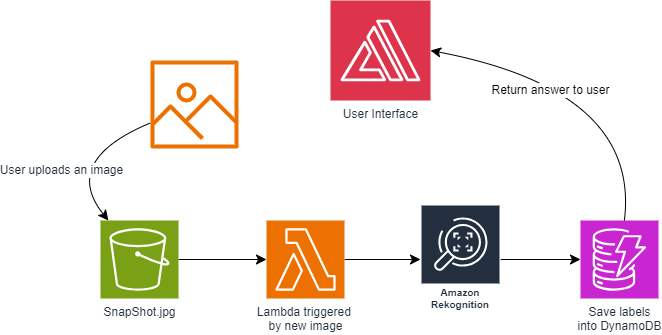

The diagram above was exported from draw.io. Its source (the exported page's mxGraphModel, read from the mxfile embedded in the PNG):
<mxGraphModel dx="1231" dy="511" grid="1" gridSize="10" guides="1" tooltips="1" connect="1" arrows="1" fold="1" page="0" pageScale="1" pageWidth="850" pageHeight="1100" math="0" shadow="0">
  <root>
    <mxCell id="0" />
    <mxCell id="1" parent="0" />
    <mxCell id="2" value="" style="edgeStyle=none;curved=1;rounded=0;orthogonalLoop=1;jettySize=auto;html=1;fontSize=12;startSize=8;endSize=8;" edge="1" source="3" target="9" parent="1">
      <mxGeometry relative="1" as="geometry" />
    </mxCell>
    <mxCell id="3" value="Amazon Rekognition" style="sketch=0;outlineConnect=0;fontColor=#232F3E;gradientColor=none;strokeColor=#ffffff;fillColor=#232F3E;dashed=0;verticalLabelPosition=middle;verticalAlign=bottom;align=center;html=1;whiteSpace=wrap;fontSize=10;fontStyle=1;spacing=3;shape=mxgraph.aws4.productIcon;prIcon=mxgraph.aws4.rekognition;" vertex="1" parent="1">
      <mxGeometry x="290" y="354" width="80" height="110" as="geometry" />
    </mxCell>
    <mxCell id="4" value="" style="edgeStyle=none;curved=1;rounded=0;orthogonalLoop=1;jettySize=auto;html=1;fontSize=12;startSize=8;endSize=8;" edge="1" source="5" target="7" parent="1">
      <mxGeometry relative="1" as="geometry" />
    </mxCell>
    <mxCell id="5" value="SnapShot.jpg" style="sketch=0;points=[[0,0,0],[0.25,0,0],[0.5,0,0],[0.75,0,0],[1,0,0],[0,1,0],[0.25,1,0],[0.5,1,0],[0.75,1,0],[1,1,0],[0,0.25,0],[0,0.5,0],[0,0.75,0],[1,0.25,0],[1,0.5,0],[1,0.75,0]];outlineConnect=0;fontColor=#232F3E;fillColor=#7AA116;strokeColor=#ffffff;dashed=0;verticalLabelPosition=bottom;verticalAlign=top;align=center;html=1;fontSize=12;fontStyle=0;aspect=fixed;shape=mxgraph.aws4.resourceIcon;resIcon=mxgraph.aws4.s3;" vertex="1" parent="1">
      <mxGeometry x="-30" y="370" width="78" height="78" as="geometry" />
    </mxCell>
    <mxCell id="6" value="" style="edgeStyle=none;curved=1;rounded=0;orthogonalLoop=1;jettySize=auto;html=1;fontSize=12;startSize=8;endSize=8;" edge="1" source="7" target="3" parent="1">
      <mxGeometry relative="1" as="geometry" />
    </mxCell>
    <mxCell id="7" value="Lambda triggered&amp;nbsp;&lt;br&gt;by new image" style="sketch=0;points=[[0,0,0],[0.25,0,0],[0.5,0,0],[0.75,0,0],[1,0,0],[0,1,0],[0.25,1,0],[0.5,1,0],[0.75,1,0],[1,1,0],[0,0.25,0],[0,0.5,0],[0,0.75,0],[1,0.25,0],[1,0.5,0],[1,0.75,0]];outlineConnect=0;fontColor=#232F3E;fillColor=#ED7100;strokeColor=#ffffff;dashed=0;verticalLabelPosition=bottom;verticalAlign=top;align=center;html=1;fontSize=12;fontStyle=0;aspect=fixed;shape=mxgraph.aws4.resourceIcon;resIcon=mxgraph.aws4.lambda;" vertex="1" parent="1">
      <mxGeometry x="136" y="370" width="78" height="78" as="geometry" />
    </mxCell>
    <mxCell id="8" value="Return answer to user" style="edgeStyle=none;curved=1;rounded=0;orthogonalLoop=1;jettySize=auto;html=1;fontSize=12;startSize=8;endSize=8;entryX=1;entryY=0.5;entryDx=0;entryDy=0;entryPerimeter=0;" edge="1" source="9" target="10" parent="1">
      <mxGeometry x="0.2728" y="17" relative="1" as="geometry">
        <Array as="points">
          <mxPoint x="510" y="240" />
        </Array>
        <mxPoint x="290" y="260" as="targetPoint" />
        <mxPoint x="1" as="offset" />
      </mxGeometry>
    </mxCell>
    <mxCell id="9" value="Save labels&lt;br&gt;into DynamoDB" style="sketch=0;points=[[0,0,0],[0.25,0,0],[0.5,0,0],[0.75,0,0],[1,0,0],[0,1,0],[0.25,1,0],[0.5,1,0],[0.75,1,0],[1,1,0],[0,0.25,0],[0,0.5,0],[0,0.75,0],[1,0.25,0],[1,0.5,0],[1,0.75,0]];outlineConnect=0;fontColor=#232F3E;fillColor=#C925D1;strokeColor=#ffffff;dashed=0;verticalLabelPosition=bottom;verticalAlign=top;align=center;html=1;fontSize=12;fontStyle=0;aspect=fixed;shape=mxgraph.aws4.resourceIcon;resIcon=mxgraph.aws4.dynamodb;" vertex="1" parent="1">
      <mxGeometry x="450" y="370" width="78" height="78" as="geometry" />
    </mxCell>
    <mxCell id="10" value="User Interface" style="sketch=0;points=[[0,0,0],[0.25,0,0],[0.5,0,0],[0.75,0,0],[1,0,0],[0,1,0],[0.25,1,0],[0.5,1,0],[0.75,1,0],[1,1,0],[0,0.25,0],[0,0.5,0],[0,0.75,0],[1,0.25,0],[1,0.5,0],[1,0.75,0]];outlineConnect=0;fontColor=#232F3E;fillColor=#DD344C;strokeColor=#ffffff;dashed=0;verticalLabelPosition=bottom;verticalAlign=top;align=center;html=1;fontSize=12;fontStyle=0;aspect=fixed;shape=mxgraph.aws4.resourceIcon;resIcon=mxgraph.aws4.amplify;" vertex="1" parent="1">
      <mxGeometry x="200" y="150" width="100" height="100" as="geometry" />
    </mxCell>
    <mxCell id="11" value="&lt;span style=&quot;color: rgb(35, 47, 62); font-family: Helvetica; font-size: 12px; font-style: normal; font-variant-ligatures: normal; font-variant-caps: normal; font-weight: 400; letter-spacing: normal; orphans: 2; text-align: center; text-indent: 0px; text-transform: none; widows: 2; word-spacing: 0px; -webkit-text-stroke-width: 0px; background-color: rgb(255, 255, 255); text-decoration-thickness: initial; text-decoration-style: initial; text-decoration-color: initial; float: none; display: inline !important;&quot;&gt;User uploads an image&lt;/span&gt;" style="edgeStyle=none;curved=1;rounded=0;orthogonalLoop=1;jettySize=auto;html=1;fontSize=12;startSize=8;endSize=8;" edge="1" source="12" target="5" parent="1">
      <mxGeometry x="0.2199" y="-5" relative="1" as="geometry">
        <Array as="points">
          <mxPoint x="-70" y="310" />
        </Array>
        <mxPoint as="offset" />
      </mxGeometry>
    </mxCell>
    <mxCell id="12" value="" style="sketch=0;outlineConnect=0;fontColor=#232F3E;gradientColor=none;fillColor=#ED7100;strokeColor=none;dashed=0;verticalLabelPosition=bottom;verticalAlign=top;align=center;html=1;fontSize=12;fontStyle=0;aspect=fixed;pointerEvents=1;shape=mxgraph.aws4.container_registry_image;" vertex="1" parent="1">
      <mxGeometry x="20" y="210" width="88" height="88" as="geometry" />
    </mxCell>
  </root>
</mxGraphModel>